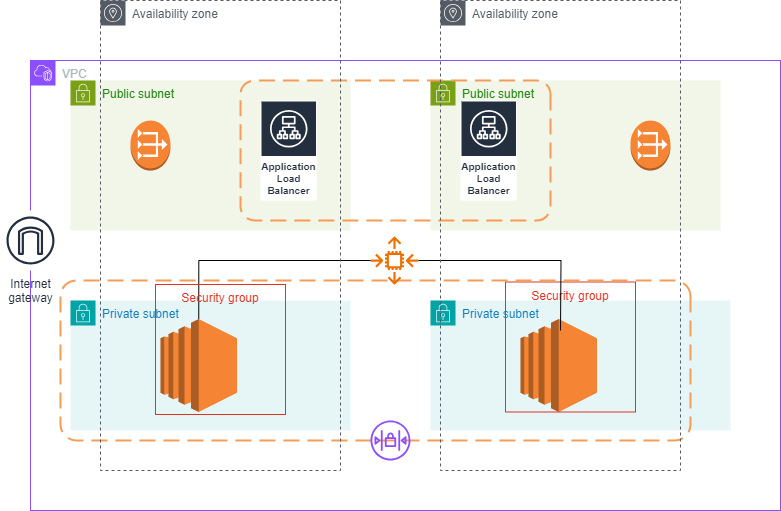

The diagram above was exported from draw.io. Its source (the exported page's mxGraphModel, read from the mxfile embedded in the PNG):
<mxGraphModel dx="864" dy="459" grid="1" gridSize="10" guides="1" tooltips="1" connect="1" arrows="1" fold="1" page="1" pageScale="1" pageWidth="850" pageHeight="1100" background="#ffffff" math="0" shadow="0">
  <root>
    <mxCell id="0" />
    <mxCell id="1" parent="0" />
    <mxCell id="jXuYiFfG_EMtr4uCFGDQ-23" value="VPC" style="points=[[0,0],[0.25,0],[0.5,0],[0.75,0],[1,0],[1,0.25],[1,0.5],[1,0.75],[1,1],[0.75,1],[0.5,1],[0.25,1],[0,1],[0,0.75],[0,0.5],[0,0.25]];outlineConnect=0;gradientColor=none;html=1;whiteSpace=wrap;fontSize=12;fontStyle=0;container=1;pointerEvents=0;collapsible=0;recursiveResize=0;shape=mxgraph.aws4.group;grIcon=mxgraph.aws4.group_vpc2;strokeColor=#8C4FFF;fillColor=none;verticalAlign=top;align=left;spacingLeft=30;fontColor=#AAB7B8;dashed=0;" parent="1" vertex="1">
      <mxGeometry x="30" y="280" width="750" height="450" as="geometry" />
    </mxCell>
    <mxCell id="jXuYiFfG_EMtr4uCFGDQ-24" value="Public subnet" style="points=[[0,0],[0.25,0],[0.5,0],[0.75,0],[1,0],[1,0.25],[1,0.5],[1,0.75],[1,1],[0.75,1],[0.5,1],[0.25,1],[0,1],[0,0.75],[0,0.5],[0,0.25]];outlineConnect=0;gradientColor=none;html=1;whiteSpace=wrap;fontSize=12;fontStyle=0;container=1;pointerEvents=0;collapsible=0;recursiveResize=0;shape=mxgraph.aws4.group;grIcon=mxgraph.aws4.group_security_group;grStroke=0;strokeColor=#7AA116;fillColor=#F2F6E8;verticalAlign=top;align=left;spacingLeft=30;fontColor=#248814;dashed=0;" parent="jXuYiFfG_EMtr4uCFGDQ-23" vertex="1">
      <mxGeometry x="40" y="20" width="280" height="150" as="geometry" />
    </mxCell>
    <mxCell id="jXuYiFfG_EMtr4uCFGDQ-33" value="" style="outlineConnect=0;dashed=0;verticalLabelPosition=bottom;verticalAlign=top;align=center;html=1;shape=mxgraph.aws3.vpc_nat_gateway;fillColor=#F58534;gradientColor=none;" parent="jXuYiFfG_EMtr4uCFGDQ-24" vertex="1">
      <mxGeometry x="60" y="40" width="40" height="50" as="geometry" />
    </mxCell>
    <mxCell id="jXuYiFfG_EMtr4uCFGDQ-30" value="Application Load Balancer" style="sketch=0;outlineConnect=0;fontColor=#232F3E;gradientColor=none;strokeColor=#ffffff;fillColor=#232F3E;dashed=0;verticalLabelPosition=middle;verticalAlign=bottom;align=center;html=1;whiteSpace=wrap;fontSize=10;fontStyle=1;spacing=3;shape=mxgraph.aws4.productIcon;prIcon=mxgraph.aws4.application_load_balancer;shadow=0;" parent="jXuYiFfG_EMtr4uCFGDQ-24" vertex="1">
      <mxGeometry x="190" y="20" width="56.5" height="100" as="geometry" />
    </mxCell>
    <mxCell id="jXuYiFfG_EMtr4uCFGDQ-25" value="Public subnet" style="points=[[0,0],[0.25,0],[0.5,0],[0.75,0],[1,0],[1,0.25],[1,0.5],[1,0.75],[1,1],[0.75,1],[0.5,1],[0.25,1],[0,1],[0,0.75],[0,0.5],[0,0.25]];outlineConnect=0;gradientColor=none;html=1;whiteSpace=wrap;fontSize=12;fontStyle=0;container=1;pointerEvents=0;collapsible=0;recursiveResize=0;shape=mxgraph.aws4.group;grIcon=mxgraph.aws4.group_security_group;grStroke=0;strokeColor=#7AA116;fillColor=#F2F6E8;verticalAlign=top;align=left;spacingLeft=30;fontColor=#248814;dashed=0;" parent="jXuYiFfG_EMtr4uCFGDQ-23" vertex="1">
      <mxGeometry x="400" y="20" width="290" height="150" as="geometry" />
    </mxCell>
    <mxCell id="jXuYiFfG_EMtr4uCFGDQ-32" value="Application Load Balancer" style="sketch=0;outlineConnect=0;fontColor=#232F3E;gradientColor=none;strokeColor=#ffffff;fillColor=#232F3E;dashed=0;verticalLabelPosition=middle;verticalAlign=bottom;align=center;html=1;whiteSpace=wrap;fontSize=10;fontStyle=1;spacing=3;shape=mxgraph.aws4.productIcon;prIcon=mxgraph.aws4.application_load_balancer;" parent="jXuYiFfG_EMtr4uCFGDQ-25" vertex="1">
      <mxGeometry x="30" y="20" width="56.5" height="100" as="geometry" />
    </mxCell>
    <mxCell id="jXuYiFfG_EMtr4uCFGDQ-44" value="" style="outlineConnect=0;dashed=0;verticalLabelPosition=bottom;verticalAlign=top;align=center;html=1;shape=mxgraph.aws3.vpc_nat_gateway;fillColor=#F58534;gradientColor=none;" parent="jXuYiFfG_EMtr4uCFGDQ-25" vertex="1">
      <mxGeometry x="200" y="40" width="40" height="50" as="geometry" />
    </mxCell>
    <mxCell id="jXuYiFfG_EMtr4uCFGDQ-78" value="Private subnet" style="points=[[0,0],[0.25,0],[0.5,0],[0.75,0],[1,0],[1,0.25],[1,0.5],[1,0.75],[1,1],[0.75,1],[0.5,1],[0.25,1],[0,1],[0,0.75],[0,0.5],[0,0.25]];outlineConnect=0;gradientColor=none;html=1;whiteSpace=wrap;fontSize=12;fontStyle=0;container=1;pointerEvents=0;collapsible=0;recursiveResize=0;shape=mxgraph.aws4.group;grIcon=mxgraph.aws4.group_security_group;grStroke=0;strokeColor=#00A4A6;fillColor=#E6F6F7;verticalAlign=top;align=left;spacingLeft=30;fontColor=#147EBA;dashed=0;" parent="jXuYiFfG_EMtr4uCFGDQ-25" vertex="1">
      <mxGeometry y="220" width="300" height="130" as="geometry" />
    </mxCell>
    <mxCell id="jXuYiFfG_EMtr4uCFGDQ-79" value="" style="outlineConnect=0;dashed=0;verticalLabelPosition=bottom;verticalAlign=top;align=center;html=1;shape=mxgraph.aws3.ec2;fillColor=#F58534;gradientColor=none;" parent="jXuYiFfG_EMtr4uCFGDQ-78" vertex="1">
      <mxGeometry x="90" y="18.5" width="76.5" height="93" as="geometry" />
    </mxCell>
    <mxCell id="jXuYiFfG_EMtr4uCFGDQ-73" value="Security group" style="fillColor=none;strokeColor=#DD3522;verticalAlign=top;fontStyle=0;fontColor=#DD3522;whiteSpace=wrap;html=1;" parent="jXuYiFfG_EMtr4uCFGDQ-78" vertex="1">
      <mxGeometry x="75" y="-18.5" width="130" height="130" as="geometry" />
    </mxCell>
    <mxCell id="jXuYiFfG_EMtr4uCFGDQ-65" value="" style="rounded=1;arcSize=10;dashed=1;strokeColor=#F59D56;fillColor=none;gradientColor=none;dashPattern=8 4;strokeWidth=2;direction=south;" parent="jXuYiFfG_EMtr4uCFGDQ-78" vertex="1">
      <mxGeometry x="-370" y="-20" width="630" height="160" as="geometry" />
    </mxCell>
    <mxCell id="jXuYiFfG_EMtr4uCFGDQ-86" style="edgeStyle=none;rounded=0;orthogonalLoop=1;jettySize=auto;html=1;exitX=0.5;exitY=0;exitDx=0;exitDy=0;" parent="jXuYiFfG_EMtr4uCFGDQ-78" source="jXuYiFfG_EMtr4uCFGDQ-65" target="jXuYiFfG_EMtr4uCFGDQ-65" edge="1">
      <mxGeometry relative="1" as="geometry" />
    </mxCell>
    <mxCell id="jXuYiFfG_EMtr4uCFGDQ-47" value="" style="endArrow=none;html=1;rounded=0;edgeStyle=orthogonalEdgeStyle;" parent="jXuYiFfG_EMtr4uCFGDQ-25" source="jXuYiFfG_EMtr4uCFGDQ-45" edge="1">
      <mxGeometry width="50" height="50" relative="1" as="geometry">
        <mxPoint x="37.81509681209195" y="180" as="sourcePoint" />
        <mxPoint x="130" y="250" as="targetPoint" />
      </mxGeometry>
    </mxCell>
    <mxCell id="jXuYiFfG_EMtr4uCFGDQ-87" value="" style="rounded=1;arcSize=10;dashed=1;strokeColor=#F59D56;fillColor=none;gradientColor=none;dashPattern=8 4;strokeWidth=2;direction=south;" parent="jXuYiFfG_EMtr4uCFGDQ-25" vertex="1">
      <mxGeometry x="-190" width="310" height="140" as="geometry" />
    </mxCell>
    <mxCell id="jXuYiFfG_EMtr4uCFGDQ-27" value="Private subnet" style="points=[[0,0],[0.25,0],[0.5,0],[0.75,0],[1,0],[1,0.25],[1,0.5],[1,0.75],[1,1],[0.75,1],[0.5,1],[0.25,1],[0,1],[0,0.75],[0,0.5],[0,0.25]];outlineConnect=0;gradientColor=none;html=1;whiteSpace=wrap;fontSize=12;fontStyle=0;container=1;pointerEvents=0;collapsible=0;recursiveResize=0;shape=mxgraph.aws4.group;grIcon=mxgraph.aws4.group_security_group;grStroke=0;strokeColor=#00A4A6;fillColor=#E6F6F7;verticalAlign=top;align=left;spacingLeft=30;fontColor=#147EBA;dashed=0;" parent="jXuYiFfG_EMtr4uCFGDQ-23" vertex="1">
      <mxGeometry x="40" y="240" width="280" height="130" as="geometry" />
    </mxCell>
    <mxCell id="jXuYiFfG_EMtr4uCFGDQ-28" value="" style="outlineConnect=0;dashed=0;verticalLabelPosition=bottom;verticalAlign=top;align=center;html=1;shape=mxgraph.aws3.ec2;fillColor=#F58534;gradientColor=none;" parent="jXuYiFfG_EMtr4uCFGDQ-27" vertex="1">
      <mxGeometry x="90" y="18.5" width="76.5" height="93" as="geometry" />
    </mxCell>
    <mxCell id="jXuYiFfG_EMtr4uCFGDQ-45" value="" style="sketch=0;outlineConnect=0;fontColor=#232F3E;gradientColor=none;fillColor=#ED7100;strokeColor=none;dashed=0;verticalLabelPosition=bottom;verticalAlign=top;align=center;html=1;fontSize=12;fontStyle=0;aspect=fixed;pointerEvents=1;shape=mxgraph.aws4.auto_scaling2;" parent="jXuYiFfG_EMtr4uCFGDQ-23" vertex="1">
      <mxGeometry x="340" y="176" width="48" height="48" as="geometry" />
    </mxCell>
    <mxCell id="jXuYiFfG_EMtr4uCFGDQ-48" value="" style="endArrow=none;html=1;rounded=0;edgeStyle=orthogonalEdgeStyle;entryX=0.5;entryY=0;entryDx=0;entryDy=0;entryPerimeter=0;" parent="jXuYiFfG_EMtr4uCFGDQ-23" source="jXuYiFfG_EMtr4uCFGDQ-45" target="jXuYiFfG_EMtr4uCFGDQ-28" edge="1">
      <mxGeometry width="50" height="50" relative="1" as="geometry">
        <mxPoint x="187.52" y="201" as="sourcePoint" />
        <mxPoint x="339.52" y="270" as="targetPoint" />
        <Array as="points">
          <mxPoint x="168" y="200" />
        </Array>
      </mxGeometry>
    </mxCell>
    <mxCell id="jXuYiFfG_EMtr4uCFGDQ-72" value="Security group" style="fillColor=none;strokeColor=#DD3522;verticalAlign=top;fontStyle=0;fontColor=#DD3522;whiteSpace=wrap;html=1;" parent="jXuYiFfG_EMtr4uCFGDQ-23" vertex="1">
      <mxGeometry x="125" y="224" width="130" height="130" as="geometry" />
    </mxCell>
    <mxCell id="jXuYiFfG_EMtr4uCFGDQ-64" value="Internet&#10;gateway" style="sketch=0;outlineConnect=0;fontColor=#232F3E;gradientColor=none;strokeColor=#232F3E;fillColor=#ffffff;dashed=0;verticalLabelPosition=bottom;verticalAlign=top;align=center;html=1;fontSize=12;fontStyle=0;aspect=fixed;shape=mxgraph.aws4.resourceIcon;resIcon=mxgraph.aws4.internet_gateway;" parent="1" vertex="1">
      <mxGeometry y="430" width="60" height="60" as="geometry" />
    </mxCell>
    <mxCell id="jXuYiFfG_EMtr4uCFGDQ-82" value="" style="sketch=0;outlineConnect=0;fontColor=#232F3E;gradientColor=none;fillColor=#8C4FFF;strokeColor=none;dashed=0;verticalLabelPosition=bottom;verticalAlign=top;align=center;html=1;fontSize=12;fontStyle=0;aspect=fixed;pointerEvents=1;shape=mxgraph.aws4.network_access_control_list;" parent="1" vertex="1">
      <mxGeometry x="370" y="640" width="40" height="40" as="geometry" />
    </mxCell>
    <mxCell id="jXuYiFfG_EMtr4uCFGDQ-88" value="Availability zone" style="sketch=0;outlineConnect=0;gradientColor=none;html=1;whiteSpace=wrap;fontSize=12;fontStyle=0;shape=mxgraph.aws4.group;grIcon=mxgraph.aws4.group_availability_zone;strokeColor=#545B64;fillColor=none;verticalAlign=top;align=left;spacingLeft=30;fontColor=#545B64;dashed=1;" parent="1" vertex="1">
      <mxGeometry x="100" y="220" width="240" height="470" as="geometry" />
    </mxCell>
    <mxCell id="jXuYiFfG_EMtr4uCFGDQ-89" value="Availability zone" style="sketch=0;outlineConnect=0;gradientColor=none;html=1;whiteSpace=wrap;fontSize=12;fontStyle=0;shape=mxgraph.aws4.group;grIcon=mxgraph.aws4.group_availability_zone;strokeColor=#545B64;fillColor=none;verticalAlign=top;align=left;spacingLeft=30;fontColor=#545B64;dashed=1;" parent="1" vertex="1">
      <mxGeometry x="440" y="220" width="240" height="470" as="geometry" />
    </mxCell>
  </root>
</mxGraphModel>